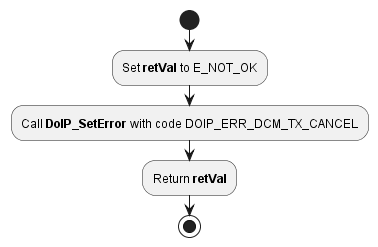

The diagram above was rendered by PlantUML. Its source (embedded in the PNG):
@startuml "diagram_DoIP_DoIP_CancelTransmitRequest.png"
start
	:Set **retVal** to E_NOT_OK;
	:Call **DoIP_SetError** with code DOIP_ERR_DCM_TX_CANCEL;
	:Return **retVal**;
stop
@enduml